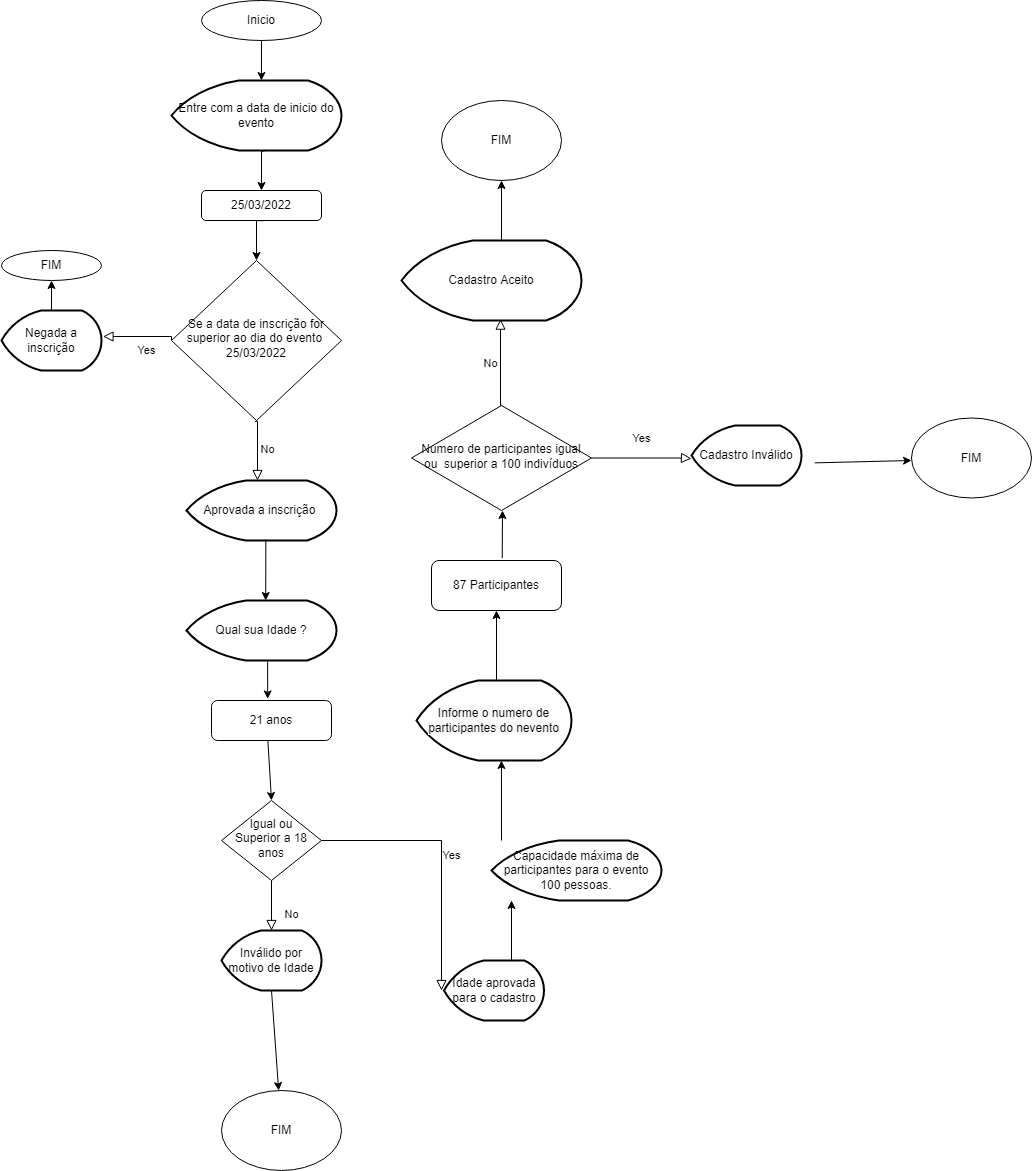

The diagram above was exported from draw.io. Its source (the exported page's mxGraphModel, read from the mxfile embedded in the PNG):
<mxGraphModel dx="1463" dy="397" grid="1" gridSize="10" guides="1" tooltips="1" connect="1" arrows="1" fold="1" page="1" pageScale="1" pageWidth="827" pageHeight="1169" math="0" shadow="0">
  <root>
    <mxCell id="WIyWlLk6GJQsqaUBKTNV-0" />
    <mxCell id="WIyWlLk6GJQsqaUBKTNV-1" parent="WIyWlLk6GJQsqaUBKTNV-0" />
    <mxCell id="WIyWlLk6GJQsqaUBKTNV-6" value="Se a data de inscrição for superior ao dia do evento&amp;nbsp; 25/03/2022" style="rhombus;whiteSpace=wrap;html=1;shadow=0;fontFamily=Helvetica;fontSize=12;align=center;strokeWidth=1;spacing=6;spacingTop=-4;" parent="WIyWlLk6GJQsqaUBKTNV-1" vertex="1">
      <mxGeometry x="110" y="360" width="170" height="160" as="geometry" />
    </mxCell>
    <mxCell id="WIyWlLk6GJQsqaUBKTNV-8" value="No" style="rounded=0;html=1;jettySize=auto;orthogonalLoop=1;fontSize=11;endArrow=block;endFill=0;endSize=8;strokeWidth=1;shadow=0;labelBackgroundColor=none;edgeStyle=orthogonalEdgeStyle;" parent="WIyWlLk6GJQsqaUBKTNV-1" source="WIyWlLk6GJQsqaUBKTNV-10" edge="1">
      <mxGeometry x="0.3333" y="20" relative="1" as="geometry">
        <mxPoint as="offset" />
        <mxPoint x="210" y="1030" as="targetPoint" />
        <Array as="points" />
      </mxGeometry>
    </mxCell>
    <mxCell id="WIyWlLk6GJQsqaUBKTNV-9" value="Yes" style="edgeStyle=orthogonalEdgeStyle;rounded=0;html=1;jettySize=auto;orthogonalLoop=1;fontSize=11;endArrow=block;endFill=0;endSize=8;strokeWidth=1;shadow=0;labelBackgroundColor=none;" parent="WIyWlLk6GJQsqaUBKTNV-1" source="WIyWlLk6GJQsqaUBKTNV-10" edge="1">
      <mxGeometry y="10" relative="1" as="geometry">
        <mxPoint as="offset" />
        <mxPoint x="380" y="1090" as="targetPoint" />
      </mxGeometry>
    </mxCell>
    <mxCell id="WIyWlLk6GJQsqaUBKTNV-10" value="Igual ou Superior a 18 anos" style="rhombus;whiteSpace=wrap;html=1;shadow=0;fontFamily=Helvetica;fontSize=12;align=center;strokeWidth=1;spacing=6;spacingTop=-4;" parent="WIyWlLk6GJQsqaUBKTNV-1" vertex="1">
      <mxGeometry x="160" y="900" width="100" height="80" as="geometry" />
    </mxCell>
    <mxCell id="i43eqi6pT80xIDUerEep-0" value="Inicio" style="ellipse;whiteSpace=wrap;html=1;" vertex="1" parent="WIyWlLk6GJQsqaUBKTNV-1">
      <mxGeometry x="140" y="100" width="120" height="40" as="geometry" />
    </mxCell>
    <mxCell id="i43eqi6pT80xIDUerEep-5" value="" style="edgeStyle=orthogonalEdgeStyle;rounded=0;orthogonalLoop=1;jettySize=auto;html=1;exitX=0.547;exitY=1.007;exitDx=0;exitDy=0;exitPerimeter=0;" edge="1" parent="WIyWlLk6GJQsqaUBKTNV-1" source="i43eqi6pT80xIDUerEep-2" target="i43eqi6pT80xIDUerEep-53">
      <mxGeometry relative="1" as="geometry">
        <mxPoint x="202.68000000000006" y="289.69999999999993" as="targetPoint" />
        <Array as="points">
          <mxPoint x="200" y="250" />
        </Array>
      </mxGeometry>
    </mxCell>
    <mxCell id="i43eqi6pT80xIDUerEep-2" value="Entre com a data de inicio do evento" style="strokeWidth=2;html=1;shape=mxgraph.flowchart.display;whiteSpace=wrap;" vertex="1" parent="WIyWlLk6GJQsqaUBKTNV-1">
      <mxGeometry x="110" y="180" width="170" height="70" as="geometry" />
    </mxCell>
    <mxCell id="i43eqi6pT80xIDUerEep-9" value="" style="edgeStyle=orthogonalEdgeStyle;rounded=0;orthogonalLoop=1;jettySize=auto;html=1;exitX=0.518;exitY=1.005;exitDx=0;exitDy=0;exitPerimeter=0;entryX=0.5;entryY=0;entryDx=0;entryDy=0;" edge="1" parent="WIyWlLk6GJQsqaUBKTNV-1" source="i43eqi6pT80xIDUerEep-53" target="WIyWlLk6GJQsqaUBKTNV-6">
      <mxGeometry relative="1" as="geometry">
        <mxPoint x="194.67" y="370" as="sourcePoint" />
        <mxPoint x="194.67" y="410" as="targetPoint" />
        <Array as="points">
          <mxPoint x="203" y="320" />
        </Array>
      </mxGeometry>
    </mxCell>
    <mxCell id="i43eqi6pT80xIDUerEep-11" value="No" style="edgeStyle=orthogonalEdgeStyle;rounded=0;html=1;jettySize=auto;orthogonalLoop=1;fontSize=11;endArrow=block;endFill=0;endSize=8;strokeWidth=1;shadow=0;labelBackgroundColor=none;entryX=0.55;entryY=0.983;entryDx=0;entryDy=0;entryPerimeter=0;" edge="1" parent="WIyWlLk6GJQsqaUBKTNV-1" target="i43eqi6pT80xIDUerEep-49">
      <mxGeometry y="10" relative="1" as="geometry">
        <mxPoint as="offset" />
        <mxPoint x="440" y="505" as="sourcePoint" />
        <mxPoint x="439.67" y="425" as="targetPoint" />
        <Array as="points">
          <mxPoint x="439" y="505" />
        </Array>
      </mxGeometry>
    </mxCell>
    <mxCell id="i43eqi6pT80xIDUerEep-12" value="Yes" style="rounded=0;html=1;jettySize=auto;orthogonalLoop=1;fontSize=11;endArrow=block;endFill=0;endSize=8;strokeWidth=1;shadow=0;labelBackgroundColor=none;edgeStyle=orthogonalEdgeStyle;entryX=1.015;entryY=0.441;entryDx=0;entryDy=0;entryPerimeter=0;exitX=0;exitY=0.5;exitDx=0;exitDy=0;" edge="1" parent="WIyWlLk6GJQsqaUBKTNV-1" source="WIyWlLk6GJQsqaUBKTNV-6" target="i43eqi6pT80xIDUerEep-14">
      <mxGeometry x="-0.1874" y="14" relative="1" as="geometry">
        <mxPoint as="offset" />
        <mxPoint x="110" y="436" as="sourcePoint" />
        <mxPoint x="-10" y="470" as="targetPoint" />
        <Array as="points">
          <mxPoint x="110" y="436" />
          <mxPoint x="41" y="436" />
        </Array>
      </mxGeometry>
    </mxCell>
    <mxCell id="i43eqi6pT80xIDUerEep-13" value="FIM" style="ellipse;whiteSpace=wrap;html=1;" vertex="1" parent="WIyWlLk6GJQsqaUBKTNV-1">
      <mxGeometry x="-60" y="350" width="100" height="30" as="geometry" />
    </mxCell>
    <mxCell id="i43eqi6pT80xIDUerEep-14" value="Negada a inscrição" style="strokeWidth=2;html=1;shape=mxgraph.flowchart.display;whiteSpace=wrap;" vertex="1" parent="WIyWlLk6GJQsqaUBKTNV-1">
      <mxGeometry x="-60" y="410" width="100" height="60" as="geometry" />
    </mxCell>
    <mxCell id="i43eqi6pT80xIDUerEep-15" value="" style="endArrow=classic;html=1;rounded=0;entryX=0.5;entryY=1;entryDx=0;entryDy=0;exitX=0.5;exitY=0;exitDx=0;exitDy=0;exitPerimeter=0;" edge="1" parent="WIyWlLk6GJQsqaUBKTNV-1" source="i43eqi6pT80xIDUerEep-14" target="i43eqi6pT80xIDUerEep-13">
      <mxGeometry width="50" height="50" relative="1" as="geometry">
        <mxPoint x="-70" y="440" as="sourcePoint" />
        <mxPoint x="-20" y="390" as="targetPoint" />
      </mxGeometry>
    </mxCell>
    <mxCell id="i43eqi6pT80xIDUerEep-17" value="No" style="edgeStyle=orthogonalEdgeStyle;rounded=0;html=1;jettySize=auto;orthogonalLoop=1;fontSize=11;endArrow=block;endFill=0;endSize=8;strokeWidth=1;shadow=0;labelBackgroundColor=none;exitX=0.491;exitY=1.005;exitDx=0;exitDy=0;exitPerimeter=0;" edge="1" parent="WIyWlLk6GJQsqaUBKTNV-1" source="WIyWlLk6GJQsqaUBKTNV-6">
      <mxGeometry y="10" relative="1" as="geometry">
        <mxPoint as="offset" />
        <mxPoint x="194.67" y="530" as="sourcePoint" />
        <mxPoint x="196" y="580" as="targetPoint" />
        <Array as="points">
          <mxPoint x="196" y="521" />
        </Array>
      </mxGeometry>
    </mxCell>
    <mxCell id="i43eqi6pT80xIDUerEep-18" value="Aprovada a inscrição&amp;nbsp;" style="strokeWidth=2;html=1;shape=mxgraph.flowchart.display;whiteSpace=wrap;" vertex="1" parent="WIyWlLk6GJQsqaUBKTNV-1">
      <mxGeometry x="125" y="580" width="150" height="60" as="geometry" />
    </mxCell>
    <mxCell id="i43eqi6pT80xIDUerEep-19" value="" style="endArrow=classic;html=1;rounded=0;exitX=0.529;exitY=0.978;exitDx=0;exitDy=0;exitPerimeter=0;entryX=0.528;entryY=0;entryDx=0;entryDy=0;entryPerimeter=0;" edge="1" parent="WIyWlLk6GJQsqaUBKTNV-1" source="i43eqi6pT80xIDUerEep-18" target="i43eqi6pT80xIDUerEep-20">
      <mxGeometry width="50" height="50" relative="1" as="geometry">
        <mxPoint x="210" y="690" as="sourcePoint" />
        <mxPoint x="210" y="750" as="targetPoint" />
        <Array as="points" />
      </mxGeometry>
    </mxCell>
    <mxCell id="i43eqi6pT80xIDUerEep-20" value="Qual sua Idade ?" style="strokeWidth=2;html=1;shape=mxgraph.flowchart.display;whiteSpace=wrap;" vertex="1" parent="WIyWlLk6GJQsqaUBKTNV-1">
      <mxGeometry x="125" y="700" width="150" height="60" as="geometry" />
    </mxCell>
    <mxCell id="i43eqi6pT80xIDUerEep-23" value="FIM" style="ellipse;whiteSpace=wrap;html=1;" vertex="1" parent="WIyWlLk6GJQsqaUBKTNV-1">
      <mxGeometry x="160" y="1190" width="120" height="80" as="geometry" />
    </mxCell>
    <mxCell id="i43eqi6pT80xIDUerEep-24" value="21 anos" style="rounded=1;whiteSpace=wrap;html=1;fontSize=12;glass=0;strokeWidth=1;shadow=0;" vertex="1" parent="WIyWlLk6GJQsqaUBKTNV-1">
      <mxGeometry x="150" y="800" width="120" height="40" as="geometry" />
    </mxCell>
    <mxCell id="i43eqi6pT80xIDUerEep-25" value="" style="endArrow=classic;html=1;rounded=0;entryX=0.468;entryY=-0.04;entryDx=0;entryDy=0;entryPerimeter=0;exitX=0.541;exitY=1.012;exitDx=0;exitDy=0;exitPerimeter=0;" edge="1" parent="WIyWlLk6GJQsqaUBKTNV-1" source="i43eqi6pT80xIDUerEep-20" target="i43eqi6pT80xIDUerEep-24">
      <mxGeometry width="50" height="50" relative="1" as="geometry">
        <mxPoint x="190" y="850" as="sourcePoint" />
        <mxPoint x="240" y="800" as="targetPoint" />
      </mxGeometry>
    </mxCell>
    <mxCell id="i43eqi6pT80xIDUerEep-26" value="" style="endArrow=classic;html=1;rounded=0;exitX=0.47;exitY=1.011;exitDx=0;exitDy=0;exitPerimeter=0;entryX=0.5;entryY=0;entryDx=0;entryDy=0;" edge="1" parent="WIyWlLk6GJQsqaUBKTNV-1" source="i43eqi6pT80xIDUerEep-24" target="WIyWlLk6GJQsqaUBKTNV-10">
      <mxGeometry width="50" height="50" relative="1" as="geometry">
        <mxPoint x="213" y="840" as="sourcePoint" />
        <mxPoint x="207" y="890" as="targetPoint" />
        <Array as="points" />
      </mxGeometry>
    </mxCell>
    <mxCell id="i43eqi6pT80xIDUerEep-28" value="Inválido por motivo de Idade" style="strokeWidth=2;html=1;shape=mxgraph.flowchart.display;whiteSpace=wrap;" vertex="1" parent="WIyWlLk6GJQsqaUBKTNV-1">
      <mxGeometry x="160" y="1030" width="100" height="60" as="geometry" />
    </mxCell>
    <mxCell id="i43eqi6pT80xIDUerEep-29" value="" style="endArrow=classic;html=1;rounded=0;exitX=0.5;exitY=1;exitDx=0;exitDy=0;exitPerimeter=0;" edge="1" parent="WIyWlLk6GJQsqaUBKTNV-1" source="i43eqi6pT80xIDUerEep-28" target="i43eqi6pT80xIDUerEep-23">
      <mxGeometry width="50" height="50" relative="1" as="geometry">
        <mxPoint x="195" y="1350" as="sourcePoint" />
        <mxPoint x="195" y="1388" as="targetPoint" />
      </mxGeometry>
    </mxCell>
    <mxCell id="i43eqi6pT80xIDUerEep-30" value="Idade aprovada para o cadastro" style="strokeWidth=2;html=1;shape=mxgraph.flowchart.display;whiteSpace=wrap;" vertex="1" parent="WIyWlLk6GJQsqaUBKTNV-1">
      <mxGeometry x="382.5" y="1060" width="100" height="60" as="geometry" />
    </mxCell>
    <mxCell id="i43eqi6pT80xIDUerEep-31" value="" style="endArrow=classic;html=1;rounded=0;" edge="1" parent="WIyWlLk6GJQsqaUBKTNV-1">
      <mxGeometry width="50" height="50" relative="1" as="geometry">
        <mxPoint x="450" y="1060" as="sourcePoint" />
        <mxPoint x="450" y="1000" as="targetPoint" />
      </mxGeometry>
    </mxCell>
    <mxCell id="i43eqi6pT80xIDUerEep-32" value="Capacidade máxima de participantes para o evento 100 pessoas." style="strokeWidth=2;html=1;shape=mxgraph.flowchart.display;whiteSpace=wrap;" vertex="1" parent="WIyWlLk6GJQsqaUBKTNV-1">
      <mxGeometry x="430" y="940" width="170" height="60" as="geometry" />
    </mxCell>
    <mxCell id="i43eqi6pT80xIDUerEep-33" value="87 Participantes" style="rounded=1;whiteSpace=wrap;html=1;fontSize=12;glass=0;strokeWidth=1;shadow=0;" vertex="1" parent="WIyWlLk6GJQsqaUBKTNV-1">
      <mxGeometry x="370" y="660" width="130" height="50" as="geometry" />
    </mxCell>
    <mxCell id="i43eqi6pT80xIDUerEep-37" value="&#10;&#10;&lt;span style=&quot;color: rgb(0, 0, 0); font-family: helvetica; font-size: 12px; font-style: normal; font-weight: 400; letter-spacing: normal; text-align: center; text-indent: 0px; text-transform: none; word-spacing: 0px; background-color: rgb(248, 249, 250); display: inline; float: none;&quot;&gt;Informe o numero de participantes do nevento&lt;/span&gt;&#10;&#10;" style="strokeWidth=2;html=1;shape=mxgraph.flowchart.display;whiteSpace=wrap;" vertex="1" parent="WIyWlLk6GJQsqaUBKTNV-1">
      <mxGeometry x="355" y="780" width="155" height="80" as="geometry" />
    </mxCell>
    <mxCell id="i43eqi6pT80xIDUerEep-38" value="" style="endArrow=classic;html=1;rounded=0;entryX=0.548;entryY=1;entryDx=0;entryDy=0;entryPerimeter=0;" edge="1" parent="WIyWlLk6GJQsqaUBKTNV-1" target="i43eqi6pT80xIDUerEep-37">
      <mxGeometry width="50" height="50" relative="1" as="geometry">
        <mxPoint x="440" y="940" as="sourcePoint" />
        <mxPoint x="490" y="890" as="targetPoint" />
      </mxGeometry>
    </mxCell>
    <mxCell id="i43eqi6pT80xIDUerEep-39" value="" style="endArrow=classic;html=1;rounded=0;entryX=0.5;entryY=1;entryDx=0;entryDy=0;" edge="1" parent="WIyWlLk6GJQsqaUBKTNV-1" target="i43eqi6pT80xIDUerEep-33">
      <mxGeometry width="50" height="50" relative="1" as="geometry">
        <mxPoint x="435" y="780" as="sourcePoint" />
        <mxPoint x="450" y="720" as="targetPoint" />
      </mxGeometry>
    </mxCell>
    <mxCell id="i43eqi6pT80xIDUerEep-40" value="Numero de participantes igual ou&amp;nbsp; superior a 100 indivíduos" style="rhombus;whiteSpace=wrap;html=1;shadow=0;fontFamily=Helvetica;fontSize=12;align=center;strokeWidth=1;spacing=6;spacingTop=-4;" vertex="1" parent="WIyWlLk6GJQsqaUBKTNV-1">
      <mxGeometry x="350" y="505" width="180" height="105" as="geometry" />
    </mxCell>
    <mxCell id="i43eqi6pT80xIDUerEep-41" value="Yes" style="rounded=0;html=1;jettySize=auto;orthogonalLoop=1;fontSize=11;endArrow=block;endFill=0;endSize=8;strokeWidth=1;shadow=0;labelBackgroundColor=none;edgeStyle=orthogonalEdgeStyle;exitX=1;exitY=0.5;exitDx=0;exitDy=0;" edge="1" parent="WIyWlLk6GJQsqaUBKTNV-1" source="i43eqi6pT80xIDUerEep-40">
      <mxGeometry y="20" relative="1" as="geometry">
        <mxPoint as="offset" />
        <mxPoint x="650" y="560" as="sourcePoint" />
        <mxPoint x="630" y="558" as="targetPoint" />
        <Array as="points">
          <mxPoint x="620" y="558" />
          <mxPoint x="720" y="558" />
        </Array>
      </mxGeometry>
    </mxCell>
    <mxCell id="i43eqi6pT80xIDUerEep-42" value="FIM" style="ellipse;whiteSpace=wrap;html=1;" vertex="1" parent="WIyWlLk6GJQsqaUBKTNV-1">
      <mxGeometry x="850" y="517.5" width="120" height="80" as="geometry" />
    </mxCell>
    <mxCell id="i43eqi6pT80xIDUerEep-43" value="" style="endArrow=classic;html=1;rounded=0;exitX=0.544;exitY=-0.047;exitDx=0;exitDy=0;exitPerimeter=0;" edge="1" parent="WIyWlLk6GJQsqaUBKTNV-1" source="i43eqi6pT80xIDUerEep-33">
      <mxGeometry width="50" height="50" relative="1" as="geometry">
        <mxPoint x="400" y="630" as="sourcePoint" />
        <mxPoint x="441" y="610" as="targetPoint" />
      </mxGeometry>
    </mxCell>
    <mxCell id="i43eqi6pT80xIDUerEep-46" value="" style="endArrow=classic;html=1;rounded=0;exitX=1.028;exitY=0.581;exitDx=0;exitDy=0;exitPerimeter=0;" edge="1" parent="WIyWlLk6GJQsqaUBKTNV-1">
      <mxGeometry width="50" height="50" relative="1" as="geometry">
        <mxPoint x="753.3600000000001" y="562.3599999999999" as="sourcePoint" />
        <mxPoint x="850" y="560" as="targetPoint" />
      </mxGeometry>
    </mxCell>
    <mxCell id="i43eqi6pT80xIDUerEep-48" value="&lt;span&gt;Cadastro Inválido&lt;/span&gt;" style="strokeWidth=2;html=1;shape=mxgraph.flowchart.display;whiteSpace=wrap;" vertex="1" parent="WIyWlLk6GJQsqaUBKTNV-1">
      <mxGeometry x="630" y="525" width="110" height="60" as="geometry" />
    </mxCell>
    <mxCell id="i43eqi6pT80xIDUerEep-49" value="Cadastro Aceito" style="strokeWidth=2;html=1;shape=mxgraph.flowchart.display;whiteSpace=wrap;" vertex="1" parent="WIyWlLk6GJQsqaUBKTNV-1">
      <mxGeometry x="340" y="340" width="180" height="80" as="geometry" />
    </mxCell>
    <mxCell id="i43eqi6pT80xIDUerEep-50" value="" style="endArrow=classic;html=1;rounded=0;" edge="1" parent="WIyWlLk6GJQsqaUBKTNV-1">
      <mxGeometry width="50" height="50" relative="1" as="geometry">
        <mxPoint x="440" y="340" as="sourcePoint" />
        <mxPoint x="440" y="280" as="targetPoint" />
      </mxGeometry>
    </mxCell>
    <mxCell id="i43eqi6pT80xIDUerEep-51" value="FIM" style="ellipse;whiteSpace=wrap;html=1;" vertex="1" parent="WIyWlLk6GJQsqaUBKTNV-1">
      <mxGeometry x="380" y="200" width="120" height="80" as="geometry" />
    </mxCell>
    <mxCell id="i43eqi6pT80xIDUerEep-52" value="" style="endArrow=classic;html=1;rounded=0;entryX=0.529;entryY=0;entryDx=0;entryDy=0;entryPerimeter=0;" edge="1" parent="WIyWlLk6GJQsqaUBKTNV-1" source="i43eqi6pT80xIDUerEep-0" target="i43eqi6pT80xIDUerEep-2">
      <mxGeometry width="50" height="50" relative="1" as="geometry">
        <mxPoint x="200" y="140" as="sourcePoint" />
        <mxPoint x="250" y="90" as="targetPoint" />
      </mxGeometry>
    </mxCell>
    <mxCell id="i43eqi6pT80xIDUerEep-53" value="&lt;span&gt;25/03/2022&lt;/span&gt;" style="rounded=1;whiteSpace=wrap;html=1;" vertex="1" parent="WIyWlLk6GJQsqaUBKTNV-1">
      <mxGeometry x="140" y="290" width="120" height="30" as="geometry" />
    </mxCell>
  </root>
</mxGraphModel>